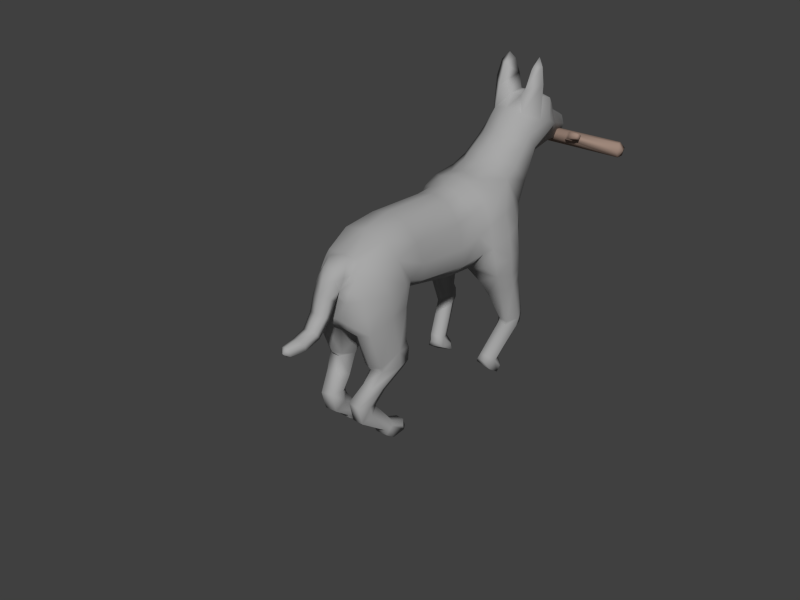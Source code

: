 # Source: dog.blend  (saved by Blender 2.76.0; exported with 4.5.12 LTS)
import bpy
from mathutils import Matrix  # noqa: F401  (used for matrix-valued properties, if any)

bpy.ops.wm.read_factory_settings(use_empty=True)
scene = bpy.context.scene
scene.name = 'Scene'

# ---- collections
col_collection_1 = bpy.data.collections.new('Collection 1'); scene.collection.children.link(col_collection_1)

# ---- materials (node trees are filled in below, after node groups)
mat_stick = bpy.data.materials.new('stick')
mat_stick.alpha_threshold = 0.0
mat_stick.use_transparent_shadow = False
mat_stick.diffuse_color = (0.3424, 0.2435, 0.1969, 1.0)
mat_stick.roughness = 0.5
mat_stick.specular_intensity = 0.4844
mat_material = bpy.data.materials.new('Material')
mat_material.alpha_threshold = 0.0
mat_material.use_transparent_shadow = False
mat_material.diffuse_color = (0.3931, 0.3931, 0.3931, 1.0)
mat_material.specular_color = (0.0, 0.0, 0.0)
mat_material.roughness = 0.5
mat_material.specular_intensity = 0.0

# ---- material node trees

# ---- world
world_world = bpy.data.worlds.new('World'); scene.world = world_world
world_world.color = (0.05088, 0.05088, 0.05088)
world_world.use_sun_shadow = False
world_world.sun_shadow_jitter_overblur = 0.0
world_world.cycles.sampling_method = 'MANUAL'
world_world.cycles.sample_map_resolution = 256

# ---- meshes
me_cylinder_001 = bpy.data.meshes.new('Cylinder.001')
me_cylinder_001.from_pydata([(0.9566, 0.1031, -2.673e-08), (-0.9566, 0.1031, -2.155e-09), (0.9113, 0.06125, 0.07488), (-0.8991, 0.03973, 0.07404), (0.9566, -0.05154, 0.08927), (-0.9107, -0.0755, 0.06018), (0.9566, -0.1031, -5.745e-08), (-0.9566, -0.1031, -3.902e-08), (0.9566, -0.05154, -0.08927), (-0.9566, -0.05154, -0.08927), (0.9566, 0.05154, -0.08927), (-0.924, 0.06354, -0.09117), (-0.3248, 0.1031, -1.854e-08), (-0.4247, 0.1031, -1.035e-08), (-0.4247, 0.05154, -0.08927), (-0.3248, 0.05154, -0.08927), (-0.2838, 0.1541, -0.03586), (-0.3641, 0.1776, -0.0514), (-0.3624, 0.1334, -0.1272), (-0.2821, 0.1099, -0.1117), (0.9919, 0.0, -6.071e-08), (-0.9919, 0.0, 1.101e-09), (0.202, -0.05154, 0.08927), (0.3189, -0.05154, 0.08927), (0.202, -0.1031, -5.018e-08), (0.3189, -0.1031, -5.131e-08), (-0.2142, 0.1926, -0.06382), (-0.2579, 0.2337, -0.09704), (-0.2501, 0.1946, -0.1556), (-0.2063, 0.1536, -0.1224), (0.2801, -0.125, 0.1231), (0.3464, -0.08449, 0.1016), (0.279, -0.1695, 0.04504), (0.3453, -0.129, 0.02356), (0.4212, -0.1805, 0.1441), (0.4517, -0.1304, 0.1104), (0.4192, -0.2129, 0.09406), (0.4497, -0.1629, 0.06038)], [], [(11, 1, 13), (9, 7, 21), (15, 12, 0), (15, 14, 18), (3, 2, 12), (5, 7, 24), (3, 22, 2), (13, 3, 12), (1, 3, 13), (16, 19, 29), (12, 15, 19), (12, 16, 17), (14, 13, 17), (11, 9, 21), (3, 1, 21), (7, 5, 21), (10, 0, 20), (4, 6, 20), (6, 8, 20), (8, 10, 20), (2, 4, 20), (0, 2, 20), (1, 11, 21), (5, 3, 21), (23, 25, 6), (25, 33, 32), (24, 7, 9), (25, 24, 8), (8, 9, 15), (15, 9, 14), (9, 11, 14), (6, 25, 8), (2, 0, 12), (29, 28, 27), (16, 26, 27), (18, 17, 27), (19, 18, 28), (31, 35, 37), (23, 22, 30), (23, 31, 33), (24, 32, 30), (34, 36, 37), (31, 30, 34), (30, 32, 36), (33, 37, 36), (14, 11, 13), (10, 15, 0), (19, 15, 18), (22, 5, 24), (4, 2, 23), (3, 5, 22), (22, 23, 2), (26, 16, 29), (16, 12, 19), (13, 12, 17), (18, 14, 17), (4, 23, 6), (24, 25, 32), (8, 24, 9), (10, 8, 15), (26, 29, 27), (17, 16, 27), (28, 18, 27), (29, 19, 28), (33, 31, 37), (31, 23, 30), (25, 23, 33), (22, 24, 30), (35, 34, 37), (35, 31, 34), (34, 30, 36), (32, 33, 36)])
me_cylinder_001.polygons.foreach_set('use_smooth', [True] * 72)
_uv = me_cylinder_001.uv_layers.new(name='UVMap')
_uv.uv.foreach_set('vector', [0.8744, 0.7145, 0.8435, 0.7268, 0.8413, 0.5606, 0.9283, 0.7171, 0.899, 0.7268, 0.9058, 0.6983, 0.8636, 0.5411, 0.8417, 0.5393, 0.8458, 0.1573, 0.8636, 0.5411, 0.865, 0.5585, 0.8557, 0.5478, 0.812, 0.7079, 0.8199, 0.1698, 0.8417, 0.5393, 0.7775, 0.7111, 0.7579, 0.7249, 0.7574, 0.3778, 0.812, 0.7079, 0.7839, 0.378, 0.8199, 0.1698, 0.8413, 0.5606, 0.812, 0.7079, 0.8417, 0.5393, 0.8435, 0.7268, 0.812, 0.7079, 0.8413, 0.5606, 0.85, 0.5433, 0.8558, 0.544, 0.8537, 0.5445, 0.8417, 0.5393, 0.8636, 0.5411, 0.8558, 0.544, 0.8417, 0.5393, 0.85, 0.5433, 0.8503, 0.5476, 0.865, 0.5585, 0.8413, 0.5606, 0.8503, 0.5476, 0.9372, 0.6824, 0.9283, 0.7171, 0.9058, 0.6983, 0.8767, 0.681, 0.9085, 0.6691, 0.9058, 0.6983, 0.899, 0.7268, 0.8767, 0.7163, 0.9058, 0.6983, 0.8767, 0.6241, 0.9029, 0.6093, 0.9025, 0.6391, 0.9287, 0.6536, 0.9029, 0.669, 0.9025, 0.6391, 0.9029, 0.669, 0.8767, 0.6542, 0.9025, 0.6391, 0.8767, 0.6542, 0.8767, 0.6241, 0.9025, 0.6391, 0.93, 0.618, 0.9287, 0.6536, 0.9025, 0.6391, 0.9029, 0.6093, 0.93, 0.618, 0.9025, 0.6391, 0.9085, 0.6691, 0.9372, 0.6824, 0.9058, 0.6983, 0.8767, 0.7163, 0.8767, 0.681, 0.9058, 0.6983, 0.7837, 0.3493, 0.7576, 0.3491, 0.7557, 0.1535, 0.7576, 0.3491, 0.7658, 0.3528, 0.7675, 0.359, 0.7574, 0.3778, 0.7579, 0.7249, 0.7273, 0.7251, 0.7576, 0.3491, 0.7574, 0.3778, 0.7243, 0.152, 0.7243, 0.152, 0.7273, 0.7251, 0.6952, 0.536, 0.6952, 0.536, 0.7273, 0.7251, 0.6954, 0.5659, 0.7273, 0.7251, 0.6928, 0.7155, 0.6954, 0.5659, 0.7557, 0.1535, 0.7576, 0.3491, 0.7243, 0.152, 0.8199, 0.1698, 0.8458, 0.1573, 0.8417, 0.5393, 0.8537, 0.5445, 0.8536, 0.5449, 0.8525, 0.5447, 0.85, 0.5433, 0.8523, 0.5441, 0.8525, 0.5447, 0.8557, 0.5478, 0.8503, 0.5476, 0.8525, 0.5447, 0.8558, 0.544, 0.8557, 0.5478, 0.8536, 0.5449, 0.7752, 0.3526, 0.7711, 0.3539, 0.7697, 0.3543, 0.7837, 0.3493, 0.7839, 0.378, 0.7738, 0.3588, 0.7837, 0.3493, 0.7752, 0.3526, 0.7658, 0.3528, 0.7574, 0.3778, 0.7675, 0.359, 0.7738, 0.3588, 0.771, 0.3544, 0.77, 0.3544, 0.7697, 0.3543, 0.7752, 0.3526, 0.7738, 0.3588, 0.771, 0.3544, 0.7738, 0.3588, 0.7675, 0.359, 0.77, 0.3544, 0.7658, 0.3528, 0.7697, 0.3543, 0.77, 0.3544, 0.865, 0.5585, 0.8744, 0.7145, 0.8413, 0.5606, 0.8766, 0.1583, 0.8636, 0.5411, 0.8458, 0.1573, 0.8558, 0.544, 0.8636, 0.5411, 0.8557, 0.5478, 0.7839, 0.378, 0.7775, 0.7111, 0.7574, 0.3778, 0.7864, 0.1548, 0.8199, 0.1698, 0.7837, 0.3493, 0.812, 0.7079, 0.7775, 0.7111, 0.7839, 0.378, 0.7839, 0.378, 0.7837, 0.3493, 0.8199, 0.1698, 0.8523, 0.5441, 0.85, 0.5433, 0.8537, 0.5445, 0.85, 0.5433, 0.8417, 0.5393, 0.8558, 0.544, 0.8413, 0.5606, 0.8417, 0.5393, 0.8503, 0.5476, 0.8557, 0.5478, 0.865, 0.5585, 0.8503, 0.5476, 0.7864, 0.1548, 0.7837, 0.3493, 0.7557, 0.1535, 0.7574, 0.3778, 0.7576, 0.3491, 0.7675, 0.359, 0.7243, 0.152, 0.7574, 0.3778, 0.7273, 0.7251, 0.6928, 0.1495, 0.7243, 0.152, 0.6952, 0.536, 0.8523, 0.5441, 0.8537, 0.5445, 0.8525, 0.5447, 0.8503, 0.5476, 0.85, 0.5433, 0.8525, 0.5447, 0.8536, 0.5449, 0.8557, 0.5478, 0.8525, 0.5447, 0.8537, 0.5445, 0.8558, 0.544, 0.8536, 0.5449, 0.7658, 0.3528, 0.7752, 0.3526, 0.7697, 0.3543, 0.7752, 0.3526, 0.7837, 0.3493, 0.7738, 0.3588, 0.7576, 0.3491, 0.7837, 0.3493, 0.7658, 0.3528, 0.7839, 0.378, 0.7574, 0.3778, 0.7738, 0.3588, 0.7711, 0.3539, 0.771, 0.3544, 0.7697, 0.3543, 0.7711, 0.3539, 0.7752, 0.3526, 0.771, 0.3544, 0.771, 0.3544, 0.7738, 0.3588, 0.77, 0.3544, 0.7675, 0.359, 0.7658, 0.3528, 0.77, 0.3544])
me_cylinder_001.materials.append(mat_stick)
me_cylinder_001.use_remesh_preserve_volume = False
me_cylinder_001.use_remesh_preserve_attributes = False
me_cylinder_001.use_mirror_vertex_groups = False
me_cylinder_001.update()
me_cylinder = bpy.data.meshes.new('Cylinder')
me_cylinder.from_pydata([(0.1955, 0.8522, -0.1158), (0.2175, 1.972, -0.2897), (0.4292, 0.8597, 0.04298), (0.4962, 1.891, 0.009927), (0.378, 0.774, 0.5138), (0.408, 1.787, 0.551), (0.2369, 0.7281, 0.7404), (0.198, 1.754, 0.746), (0.2065, 0.5886, -0.1631), (0.4533, 0.5724, 0.1428), (0.4389, 0.3783, 0.4555), (0.282, 0.3285, 0.6711), (0.4186, 0.1096, 0.3351), (0.4912, 0.1887, 0.08272), (0.2578, 0.01982, 0.5154), (0.394, -0.09311, -0.104), (0.3604, -0.09732, 0.1235), (0.2224, -0.1964, 0.2062), (0.4156, -0.07378, -0.3157), (0.1942, -0.2174, -0.1749), (0.4899, 0.4503, 0.146), (0.4018, 0.5569, -0.145), (0.4926, 0.2196, -0.1852), (0.4796, 0.4699, -0.141), (0.1159, 0.5042, -0.1948), (0.04004, 0.2753, -0.281), (0.0, -0.113, -0.302), (0.1051, 0.007698, -0.3823), (1.819e-12, 0.8447, -0.2053), (0.0, 1.946, -0.2911), (1.819e-12, 0.7185, 0.8067), (1.819e-12, 1.759, 0.7995), (1.819e-12, 0.5945, -0.2102), (1.819e-12, 0.3213, 0.7275), (0.0, 0.028, 0.5542), (0.0, -0.2237, 0.1759), (0.0, -0.1795, -0.1834), (1.819e-12, 0.5081, -0.2254), (1.819e-12, 0.2835, -0.3027), (0.0, 0.005427, -0.4094), (0.3047, 0.5216, -0.5943), (0.4005, 0.1161, -0.8065), (0.4509, 0.5032, -0.5828), (0.5134, 0.3107, -0.6313), (0.2845, -0.1527, -1.266), (0.08918, 0.2791, -0.6457), (0.1143, 0.03339, -1.269), (0.1796, 0.09705, -0.8141), (0.2852, 0.4885, -0.9437), (0.4005, 0.143, -0.8716), (0.4315, 0.4815, -0.924), (0.5127, 0.3327, -0.8369), (0.1466, 0.2909, -0.8795), (0.3378, -0.002825, -1.293), (0.244, 0.1242, -0.8861), (0.2459, 0.2663, -1.146), (0.347, 0.02153, -1.06), (0.343, 0.2534, -1.158), (0.3905, 0.1453, -1.101), (0.1975, 0.159, -1.317), (0.112, 0.1487, -1.095), (0.2967, 0.1381, -1.335), (0.2032, 0.04243, -1.042), (0.1602, -0.1704, -0.2851), (0.1315, -0.1363, -1.244), (0.2858, -0.08635, -1.503), (0.106, 0.04545, -1.409), (0.3333, 0.03731, -1.432), (0.1843, 0.1534, -1.349), (0.2862, 0.1523, -1.368), (0.1331, -0.07271, -1.509), (0.3653, 0.2236, -1.707), (0.1772, 0.3225, -1.677), (0.405, 0.3019, -1.67), (0.2525, 0.3754, -1.637), (0.3557, 0.3655, -1.644), (0.2107, 0.2154, -1.732), (0.5129, 2.335, -1.727), (0.5629, 2.002, 0.06565), (0.4478, 1.958, 0.6396), (0.198, 1.941, 0.8252), (1.819e-12, 2.227, -0.3527), (1.819e-12, 1.941, 0.8797), (0.1978, 2.901, 0.2798), (0.3877, 2.774, 0.3801), (0.4084, 2.46, 0.7847), (0.198, 2.378, 0.9044), (1.819e-12, 2.93, 0.2516), (1.819e-12, 2.326, 0.9302), (0.1976, 2.999, 0.544), (0.3678, 2.914, 0.6198), (0.3808, 2.672, 0.8804), (0.1978, 2.513, 0.9939), (1.819e-12, 3.039, 0.5065), (1.819e-12, 2.503, 1.046), (0.2345, 3.322, 0.889), (0.3341, 3.153, 0.9874), (0.3371, 3.015, 1.173), (0.1995, 2.896, 1.281), (0.0, 3.337, 0.8066), (0.0, 2.856, 1.338), (0.0, 3.17, 1.585), (0.0, 3.341, 1.609), (0.0, 3.615, 1.524), (0.0, 3.725, 1.417), (0.0, 3.79, 1.334), (0.0, 2.977, 1.468), (0.07146, 3.171, 1.591), (0.2225, 3.388, 1.564), (0.2418, 3.576, 1.5), (0.2057, 3.686, 1.389), (0.1499, 3.781, 1.289), (0.196, 3.018, 1.421), (0.3519, 3.215, 1.328), (0.3688, 3.402, 1.276), (0.3519, 3.554, 1.193), (0.2321, 3.729, 1.143), (0.1978, 3.68, 0.917), (0.0, 3.666, 0.8396), (0.0, 4.218, 1.033), (0.0, 4.167, 1.134), (0.07943, 4.159, 1.099), (0.1279, 4.132, 0.9995), (0.1171, 4.07, 0.8491), (0.0, 4.053, 0.8077), (0.3649, 0.2466, -1.79), (0.1772, 0.3449, -1.839), (0.405, 0.3292, -1.84), (0.2115, 0.245, -1.79), (0.2525, 0.5648, -1.715), (0.1772, 0.509, -1.757), (0.3557, 0.5617, -1.721), (0.405, 0.4961, -1.76), (0.2525, 0.6057, -1.822), (0.1772, 0.5352, -1.826), (0.3557, 0.5941, -1.822), (0.405, 0.5196, -1.827), (0.2028, 2.529, -0.2845), (1.819e-12, 2.538, -0.318), (0.2756, 2.344, -1.779), (0.5867, 2.032, -0.1328), (0.5205, 2.001, 0.3508), (0.458, 2.692, -0.08688), (0.5007, 2.504, 0.461), (0.6147, 2.482, -0.1196), (0.5639, 2.506, 0.2296), (0.3248, 2.499, -0.4501), (0.3435, 2.045, -0.4513), (0.6441, 2.453, -0.3428), (0.5793, 2.1, -0.352), (0.3539, 2.508, -0.5394), (0.4022, 2.16, -0.6568), (0.64, 2.465, -0.4845), (0.5801, 2.195, -0.5783), (0.4639, 2.611, -0.9543), (0.4437, 2.387, -1.073), (0.6127, 2.603, -0.9645), (0.5593, 2.368, -1.081), (0.4478, 2.594, -1.202), (0.4369, 2.38, -1.114), (0.5757, 2.573, -1.217), (0.5415, 2.373, -1.139), (0.3712, 2.353, -1.587), (0.3501, 2.123, -1.507), (0.4751, 2.336, -1.608), (0.4549, 2.118, -1.513), (0.3233, 2.101, -1.579), (0.4341, 2.089, -1.597), (0.3329, 2.411, -1.816), (0.4493, 2.39, -1.835), (0.3551, 2.424, -1.71), (0.459, 2.407, -1.732), (0.4762, 1.968, -0.215), (0.1793, 2.232, -0.3673), (0.198, 2.137, 0.8292), (0.4832, 2.203, 0.7075), (1.819e-12, 2.131, 0.8768), (0.2961, 2.347, -1.7), (0.6835, 2.225, -0.1176), (0.5762, 2.219, 0.4569), (0.6494, 2.214, 0.1792), (0.2324, 2.268, -0.4603), (0.6694, 2.267, -0.3616), (0.2943, 2.315, -0.6065), (0.6656, 2.327, -0.5296), (0.3833, 2.458, -1.02), (0.6621, 2.485, -1.038), (0.3756, 2.452, -1.162), (0.6242, 2.483, -1.18), (0.3129, 2.218, -1.555), (0.5196, 2.205, -1.588), (0.2803, 2.145, -1.66), (0.4953, 2.128, -1.695), (0.4184, 0.8337, 0.2465), (0.4669, 1.846, 0.2443), (0.4877, 2.31, -1.816), (0.1074, 3.391, 1.807), (0.2034, 3.313, 1.812), (0.189, 3.077, 1.687), (0.3449, 3.244, 1.757), (0.2995, 3.274, 1.962), (0.2134, 3.31, 1.992), (0.2195, 3.322, 2.06), (0.199, 3.189, 1.926), (0.07676, 3.407, 1.604), (0.0, 3.414, 1.603), (0.06798, 3.602, 1.534), (0.1497, 3.349, 1.987), (0.455, 2.599, -0.3155), (0.4749, 2.566, -0.3944), (0.483, 2.556, -0.5101), (0.4648, 0.5208, -0.8432), (0.4648, 0.5319, -0.6843), (0.3674, 0.5692, -0.7026), (0.3674, 0.5527, -0.8654), (0.5978, 2.632, -1.044), (0.5855, 2.625, -1.168), (0.4506, 2.641, -1.149), (0.456, 2.644, -1.027), (0.2261, 3.199, 0.7912), (0.0, 3.218, 0.7244), (0.1992, 2.776, 1.156), (0.3492, 2.894, 1.061), (0.3438, 3.09, 0.8906), (0.0, 2.744, 1.205), (1.819e-12, 2.785, -0.08471), (0.2103, 2.731, -0.08209), (0.2065, 1.596, -0.2665), (0.4627, 1.559, -0.03732), (0.393, 1.529, 0.5024), (0.2174, 1.518, 0.7179), (1.819e-12, 1.532, 0.7762), (1.819e-12, 1.589, -0.3485), (0.4427, 1.54, 0.1828), (0.245, 0.5424, -0.69), (0.2635, 0.5316, -0.8601), (0.189, 3.312, 1.579), (0.29, 0.05088, -0.8103), (0.2604, -0.1087, -0.349), (0.0, 4.203, 0.9284), (0.05697, 4.204, 1.047), (0.07501, 4.177, 0.9518), (0.1085, -0.2193, 0.211), (0.1459, -0.01753, 0.5367), (0.2507, -0.09863, 0.3656), (0.1979, -0.1269, 0.3906), (0.1239, -0.2958, 0.3506), (0.0, -0.3768, 0.3426), (0.1264, -0.1127, 0.5266), (0.0, -0.05717, 0.5542), (0.169, -0.2147, 0.3729), (0.0, -0.2688, 0.473), (0.08872, -0.2478, 0.4586), (0.2056, -0.2143, 0.08169), (0.0, -0.1768, 0.07298), (0.05426, -0.1994, 0.0752), (0.1075, -0.2883, 0.1046), (0.0, -0.2712, 0.06787), (0.1239, -0.3867, 0.1731), (0.0, -0.4289, 0.194), (0.09996, -0.3774, -0.07468), (0.0, -0.3826, -0.1177), (0.1154, -0.4531, -0.02133), (0.0, -0.4926, 0.002367), (0.09839, -0.5426, -0.2511), (0.0, -0.545, -0.3013), (0.09896, -0.5857, -0.1793), (0.0, -0.6153, -0.1427), (0.09281, -0.7527, -0.3108), (0.0, -0.7591, -0.3577), (0.09338, -0.7622, -0.2275), (0.0, -0.7755, -0.1823), (0.05526, -0.9431, -0.3108), (0.0, -0.9519, -0.3305), (0.05582, -0.9525, -0.2275), (0.0, -0.9633, -0.2096), (0.0, -1.008, -0.27)], [], [(232, 29, 1, 227), (227, 1, 3, 228), (233, 194, 5, 229), (229, 5, 7, 230), (0, 2, 9, 8), (28, 0, 8, 32), (4, 6, 11, 10), (78, 140, 178, 180), (9, 20, 23, 21), (16, 17, 253), (9, 21, 8), (13, 15, 18, 22), (32, 8, 24, 37), (37, 24, 25, 38), (38, 25, 27, 39), (255, 254, 36), (6, 30, 33, 11), (230, 7, 31, 231), (19, 36, 26, 63), (24, 8, 40, 45), (64, 46, 66, 70), (60, 55, 59, 46), (22, 18, 41, 43), (238, 27, 47, 237), (8, 21, 42, 40), (57, 58, 53, 61), (10, 11, 14, 12), (13, 12, 16, 15), (12, 14, 244), (20, 10, 12, 13), (20, 13, 22, 23), (245, 243, 248, 250), (33, 34, 243), (50, 51, 58, 57), (55, 57, 61, 59), (62, 60, 46, 64), (40, 213, 234), (214, 211, 50, 48), (51, 50, 211), (43, 41, 49, 51), (23, 22, 43, 42), (21, 23, 42), (52, 48, 55, 60), (48, 50, 57, 55), (51, 49, 56, 58), (56, 62, 64, 44), (49, 54, 62, 56), (39, 27, 63, 26), (25, 24, 45), (27, 25, 45, 47), (47, 45, 52, 54), (54, 52, 60, 62), (59, 61, 69, 68), (44, 64, 70, 65), (61, 53, 67, 69), (53, 44, 65, 67), (46, 59, 68, 66), (70, 66, 72, 76), (69, 67, 73, 75), (66, 68, 74, 72), (67, 65, 71, 73), (68, 69, 75, 74), (65, 70, 76, 71), (31, 7, 80, 82), (7, 5, 79, 80), (18, 19, 63), (141, 78, 180, 179), (226, 225, 87, 83), (174, 175, 85, 86), (176, 174, 86, 88), (164, 190, 77, 171), (83, 87, 93, 89), (86, 85, 91, 92), (84, 83, 89), (88, 86, 92, 94), (85, 84, 90, 91), (219, 220, 99, 95), (221, 222, 97, 98), (223, 219, 95, 96), (224, 221, 98, 100), (222, 223, 96, 97), (104, 103, 206), (105, 104, 110, 111), (113, 108, 236), (111, 110, 115, 116), (109, 108, 113, 114), (110, 109, 114, 115), (115, 114, 96, 95), (116, 115, 95, 117), (114, 113, 97, 96), (98, 112, 106, 100), (116, 117, 123, 122), (97, 113, 112, 98), (117, 118, 124, 123), (111, 116, 122, 121), (117, 95, 99, 118), (105, 111, 121, 120), (119, 120, 121, 240), (122, 241, 240, 121), (123, 124, 239, 241), (241, 239, 119, 240), (76, 72, 126, 128), (75, 73, 132, 131), (126, 127, 125, 128), (126, 72, 130, 134), (73, 71, 125, 127), (73, 127, 136, 132), (71, 76, 128, 125), (238, 18, 63), (131, 132, 136, 135), (130, 129, 133, 134), (129, 131, 135, 133), (15, 19, 18), (72, 74, 129, 130), (133, 135, 136, 134), (74, 75, 131, 129), (127, 126, 134, 136), (173, 137, 146, 181), (58, 56, 44, 53), (142, 208, 137), (180, 178, 144, 145), (179, 180, 145, 143), (175, 79, 141, 179), (194, 3, 78, 141), (84, 85, 143), (145, 144, 142), (143, 145, 84), (83, 84, 142), (84, 145, 142), (149, 147, 151, 153), (178, 140, 149, 182), (184, 153, 157, 186), (209, 148, 152, 210), (182, 149, 153, 184), (181, 146, 150, 183), (157, 155, 159, 161), (183, 150, 154, 185), (153, 151, 155, 157), (210, 152, 156, 154), (158, 160, 164, 162), (217, 216, 160, 158), (186, 157, 161, 188), (185, 154, 218), (190, 165, 167, 192), (188, 161, 165, 190), (187, 158, 162, 189), (161, 159, 163, 165), (237, 47, 54), (162, 164, 171, 170), (165, 163, 166, 167), (189, 162, 170, 177), (171, 77, 195, 169), (170, 171, 169, 168), (177, 170, 168, 139), (195, 139, 168, 169), (163, 189, 191, 166), (147, 149, 1), (173, 81, 138, 137), (166, 191, 192, 167), (159, 187, 189, 163), (160, 188, 190, 164), (191, 189, 177, 139), (155, 185, 187, 159), (188, 160, 216), (151, 183, 185, 155), (147, 181, 183, 151), (148, 182, 184, 152), (152, 184, 186, 156), (144, 178, 182, 148), (85, 175, 179, 143), (1, 29, 81, 173), (192, 191, 139, 195), (190, 192, 195, 77), (173, 181, 147, 1), (82, 80, 174, 176), (80, 79, 175, 174), (3, 172, 78), (1, 172, 3), (78, 172, 140), (5, 194, 141, 79), (228, 3, 194, 233), (193, 4, 10, 9), (9, 10, 20), (2, 193, 9), (204, 107, 196), (112, 113, 199, 198), (107, 101, 106, 112), (199, 197, 201, 200), (107, 112, 198, 196), (197, 196, 207, 201), (196, 198, 203, 207), (204, 196, 197, 236), (102, 101, 107, 204), (110, 104, 206, 109), (198, 199, 200, 203), (200, 201, 202), (201, 207, 202), (207, 203, 202), (203, 200, 202), (208, 148, 209), (146, 209, 210, 150), (137, 208, 209, 146), (150, 210, 154), (40, 42, 212, 213), (213, 212, 211, 214), (42, 43, 212), (43, 51, 211, 212), (235, 234, 213, 214), (48, 52, 235), (154, 156, 215, 218), (218, 215, 216, 217), (156, 186, 215), (186, 188, 216, 215), (187, 185, 218, 217), (158, 187, 217), (142, 144, 148, 208), (140, 172, 149), (206, 204, 108, 109), (103, 205, 204, 206), (205, 102, 204), (91, 90, 223, 222), (94, 92, 221, 224), (90, 89, 219), (92, 91, 222, 221), (89, 93, 220, 219), (137, 138, 225, 226), (83, 142, 226), (226, 142, 137), (2, 228, 233, 193), (6, 230, 231, 30), (4, 229, 230, 6), (193, 233, 229, 4), (0, 227, 228, 2), (28, 232, 227, 0), (52, 45, 234, 235), (214, 48, 235), (45, 40, 234), (149, 172, 1), (108, 204, 236), (199, 113, 236, 197), (18, 238, 237, 41), (27, 238, 63), (41, 237, 54, 49), (122, 123, 241), (90, 84, 89), (223, 90, 219), (244, 245, 242, 17), (14, 243, 245, 244), (253, 255, 36, 19), (11, 33, 243, 14), (246, 247, 259, 258), (252, 251, 247, 246), (250, 248, 252, 246), (242, 245, 250), (246, 242, 250), (243, 34, 249, 248), (248, 249, 251, 252), (242, 255, 253), (242, 35, 254, 255), (15, 16, 253, 19), (242, 246, 258, 256), (35, 242, 256, 257), (262, 263, 267, 266), (256, 258, 262, 260), (258, 259, 263, 262), (257, 256, 260, 261), (266, 267, 271, 270), (261, 260, 264, 265), (260, 262, 266, 264), (265, 264, 268, 269), (264, 266, 270, 268), (276, 274, 275), (268, 270, 274, 272), (270, 271, 275, 274), (269, 268, 272, 273), (272, 274, 276), (273, 272, 276), (16, 12, 244, 17), (17, 242, 253)])
me_cylinder.polygons.foreach_set('use_smooth', [True] * 279)
_uv = me_cylinder.uv_layers.new(name='UVMap')
_uv.uv.foreach_set('vector', [0.441, 0.2633, 0.3412, 0.2738, 0.3752, 0.3801, 0.4476, 0.3304, 0.4476, 0.3304, 0.3752, 0.3801, 0.3869, 0.4585, 0.4717, 0.4296, 0.4895, 0.4936, 0.414, 0.5248, 0.4416, 0.6176, 0.5103, 0.5939, 0.5103, 0.5939, 0.4416, 0.6176, 0.4684, 0.7015, 0.5295, 0.6653, 0.651, 0.3249, 0.6599, 0.4131, 0.7406, 0.4284, 0.7263, 0.3077, 0.6417, 0.2602, 0.651, 0.3249, 0.7263, 0.3077, 0.7046, 0.2435, 0.7086, 0.5525, 0.738, 0.6179, 0.8271, 0.579, 0.7992, 0.5124, 0.3633, 0.484, 0.3365, 0.4459, 0.3077, 0.4636, 0.32, 0.5191, 0.7406, 0.4284, 0.7749, 0.4312, 0.7666, 0.338, 0.7501, 0.3243, 0.8943, 0.4225, 0.9344, 0.4466, 0.9323, 0.3963, 0.7406, 0.4284, 0.7501, 0.3243, 0.7258, 0.2919, 0.8313, 0.4162, 0.894, 0.3992, 0.8799, 0.3625, 0.8051, 0.3477, 0.7046, 0.2435, 0.7263, 0.3077, 0.7369, 0.2706, 0.7271, 0.2353, 0.7271, 0.2353, 0.7369, 0.2706, 0.7908, 0.2451, 0.7895, 0.2169, 0.7895, 0.2169, 0.7908, 0.2451, 0.8894, 0.257, 0.8975, 0.2234, 0.9708, 0.3876, 0.9855, 0.3895, 0.978, 0.325, 0.738, 0.6179, 0.7605, 0.6903, 0.8652, 0.6562, 0.8271, 0.579, 0.5295, 0.6653, 0.4684, 0.7015, 0.4845, 0.7653, 0.5427, 0.7353, 0.9303, 0.3461, 0.978, 0.325, 0.9466, 0.2674, 0.9166, 0.3005, 0.7196, 0.2572, 0.7253, 0.2746, 0.7669, 0.2475, 0.755, 0.2079, 0.947, 0.2016, 0.964, 0.2115, 0.9767, 0.1918, 0.9606, 0.177, 0.8207, 0.1628, 0.8399, 0.1816, 0.8746, 0.1473, 0.8454, 0.1349, 0.8042, 0.3473, 0.8787, 0.3643, 0.8674, 0.2797, 0.8125, 0.2856, 0.8672, 0.3518, 0.891, 0.3589, 0.902, 0.2941, 0.8847, 0.2869, 0.7258, 0.2904, 0.75, 0.324, 0.7828, 0.268, 0.7669, 0.2475, 0.8553, 0.1942, 0.8753, 0.2125, 0.9153, 0.1829, 0.895, 0.1585, 0.7992, 0.5124, 0.8271, 0.579, 0.8896, 0.5262, 0.8541, 0.4753, 0.8313, 0.4162, 0.8541, 0.4753, 0.8943, 0.4225, 0.894, 0.3992, 0.8541, 0.4753, 0.8896, 0.5262, 0.912, 0.4864, 0.7749, 0.4312, 0.7992, 0.5124, 0.8541, 0.4753, 0.8313, 0.4162, 0.7749, 0.4312, 0.8313, 0.4162, 0.8051, 0.3477, 0.7666, 0.338, 0.9132, 0.5185, 0.8896, 0.5636, 0.8794, 0.5401, 0.9004, 0.4969, 0.8652, 0.6562, 0.9427, 0.5856, 0.9161, 0.5559, 0.8141, 0.2348, 0.8284, 0.2566, 0.8753, 0.2125, 0.8553, 0.1942, 0.8399, 0.1816, 0.8553, 0.1942, 0.895, 0.1585, 0.8746, 0.1473, 0.9266, 0.2363, 0.9472, 0.2466, 0.964, 0.2115, 0.947, 0.2016, 0.7669, 0.2475, 0.787, 0.2452, 0.7775, 0.2336, 0.8014, 0.2339, 0.8069, 0.2434, 0.8141, 0.2348, 0.8046, 0.219, 0.8284, 0.2566, 0.8141, 0.2348, 0.8069, 0.2434, 0.8125, 0.2856, 0.8674, 0.2797, 0.8702, 0.2654, 0.8284, 0.2566, 0.7662, 0.3372, 0.8042, 0.3473, 0.8125, 0.2856, 0.7828, 0.268, 0.75, 0.324, 0.7662, 0.3372, 0.7828, 0.268, 0.7864, 0.1931, 0.8046, 0.219, 0.8399, 0.1816, 0.8207, 0.1628, 0.8046, 0.219, 0.8141, 0.2348, 0.8553, 0.1942, 0.8399, 0.1816, 0.8284, 0.2566, 0.8702, 0.2654, 0.9014, 0.2227, 0.8753, 0.2125, 0.9014, 0.2227, 0.9266, 0.2363, 0.947, 0.2016, 0.9337, 0.1936, 0.8702, 0.2654, 0.9095, 0.2777, 0.9266, 0.2363, 0.9014, 0.2227, 0.8975, 0.2234, 0.8894, 0.257, 0.9166, 0.3005, 0.9466, 0.2674, 0.7179, 0.2202, 0.7196, 0.2572, 0.755, 0.2079, 0.891, 0.3589, 0.9528, 0.3917, 0.9489, 0.3255, 0.902, 0.2941, 0.902, 0.2941, 0.9489, 0.3255, 0.9492, 0.2918, 0.9095, 0.2777, 0.9095, 0.2777, 0.9492, 0.2918, 0.9472, 0.2466, 0.9266, 0.2363, 0.8746, 0.1473, 0.895, 0.1585, 0.8981, 0.15, 0.8773, 0.1399, 0.9337, 0.1936, 0.947, 0.2016, 0.9606, 0.177, 0.9455, 0.1688, 0.895, 0.1585, 0.9153, 0.1829, 0.9268, 0.1603, 0.8981, 0.15, 0.9153, 0.1829, 0.9337, 0.1936, 0.9455, 0.1688, 0.9268, 0.1603, 0.8454, 0.1349, 0.8746, 0.1473, 0.8773, 0.1399, 0.859, 0.1168, 0.9606, 0.177, 0.9767, 0.1918, 0.9955, 0.1299, 0.978, 0.1247, 0.8981, 0.15, 0.9268, 0.1603, 0.9496, 0.1005, 0.9418, 0.09101, 0.859, 0.1168, 0.8773, 0.1399, 0.9279, 0.08422, 0.9145, 0.0784, 0.9268, 0.1603, 0.9455, 0.1688, 0.9582, 0.1119, 0.9496, 0.1005, 0.8773, 0.1399, 0.8981, 0.15, 0.9418, 0.09101, 0.9279, 0.08422, 0.9455, 0.1688, 0.9606, 0.177, 0.978, 0.1247, 0.9582, 0.1119, 0.4845, 0.7653, 0.4684, 0.7015, 0.4197, 0.7305, 0.4357, 0.7918, 0.4684, 0.7015, 0.4416, 0.6176, 0.3952, 0.6415, 0.4197, 0.7305, 0.8663, 0.3125, 0.9303, 0.3461, 0.9166, 0.3005, 0.3772, 0.5588, 0.3633, 0.484, 0.32, 0.5191, 0.3261, 0.5873, 0.2221, 0.5745, 0.1945, 0.6003, 0.2456, 0.6951, 0.2799, 0.6778, 0.3688, 0.7437, 0.3343, 0.6579, 0.2705, 0.6926, 0.3118, 0.7447, 0.3852, 0.805, 0.3688, 0.7437, 0.3118, 0.7447, 0.3379, 0.8267, 0.1023, 0.148, 0.1377, 0.1257, 0.09305, 0.1162, 0.07592, 0.1232, 0.2799, 0.6778, 0.2456, 0.6951, 0.2709, 0.7692, 0.3218, 0.7496, 0.4536, 0.9244, 0.4644, 0.8544, 0.382, 0.8539, 0.3669, 0.9338, 0.3328, 0.6699, 0.2799, 0.6778, 0.3218, 0.7496, 0.4519, 0.9777, 0.4536, 0.9244, 0.3669, 0.9338, 0.3511, 0.9817, 0.4644, 0.8544, 0.4225, 0.7629, 0.3802, 0.7638, 0.382, 0.8539, 0.3337, 0.6934, 0.3857, 0.6375, 0.3404, 0.6151, 0.2913, 0.6868, 0.3117, 0.9175, 0.3299, 0.8465, 0.2765, 0.8317, 0.2567, 0.8978, 0.3408, 0.7585, 0.3335, 0.6934, 0.2924, 0.6863, 0.302, 0.7593, 0.284, 0.9754, 0.3117, 0.9175, 0.2567, 0.8978, 0.2266, 0.9614, 0.3299, 0.8465, 0.3408, 0.7585, 0.302, 0.7593, 0.2765, 0.8317, 0.002642, 0.7466, 0.001695, 0.8012, 0.02504, 0.8025, 0.001225, 0.6959, 0.002642, 0.7466, 0.07699, 0.76, 0.06675, 0.6993, 0.2111, 0.815, 0.106, 0.834, 0.1204, 0.8612, 0.06675, 0.6993, 0.07699, 0.76, 0.1789, 0.7212, 0.1387, 0.6706, 0.08877, 0.7987, 0.106, 0.834, 0.2111, 0.815, 0.1955, 0.7739, 0.07699, 0.76, 0.08877, 0.7987, 0.1955, 0.7739, 0.1789, 0.7212, 0.1789, 0.7212, 0.1955, 0.7739, 0.302, 0.7593, 0.2924, 0.6863, 0.1387, 0.6706, 0.1789, 0.7212, 0.2924, 0.6863, 0.1964, 0.6032, 0.1955, 0.7739, 0.2111, 0.815, 0.2765, 0.8317, 0.302, 0.7593, 0.2567, 0.8978, 0.2015, 0.8805, 0.1717, 0.937, 0.2266, 0.9614, 0.1387, 0.6706, 0.1964, 0.6032, 0.09701, 0.5194, 0.06614, 0.5427, 0.2765, 0.8317, 0.2111, 0.815, 0.2015, 0.8805, 0.2567, 0.8978, 0.1975, 0.6029, 0.2468, 0.5474, 0.1668, 0.4915, 0.1301, 0.5154, 0.06675, 0.6993, 0.1387, 0.6706, 0.06614, 0.5427, 0.03277, 0.5686, 0.1975, 0.6029, 0.2913, 0.6868, 0.3404, 0.6151, 0.2468, 0.5474, 0.001225, 0.6959, 0.06675, 0.6993, 0.03277, 0.5686, 0.002374, 0.5824, 0.002472, 0.543, 0.002374, 0.5824, 0.03277, 0.5686, 0.02281, 0.5486, 0.06614, 0.5427, 0.03499, 0.5147, 0.02281, 0.5486, 0.03277, 0.5686, 0.1301, 0.5154, 0.1668, 0.4915, 0.1141, 0.4494, 0.09711, 0.4728, 0.03499, 0.5147, 0.003115, 0.5136, 0.002472, 0.543, 0.02281, 0.5486, 0.978, 0.1247, 0.9955, 0.1299, 0.9993, 0.103, 0.984, 0.1144, 0.9418, 0.09101, 0.9496, 0.1005, 0.9612, 0.06726, 0.9545, 0.06071, 0.9993, 0.103, 0.9746, 0.08586, 0.9689, 0.1023, 0.984, 0.1144, 0.9107, 0.05341, 0.9145, 0.0784, 0.9352, 0.05338, 0.9381, 0.04195, 0.9496, 0.1005, 0.9582, 0.1119, 0.9689, 0.1023, 0.9746, 0.08586, 0.9496, 0.1005, 0.9746, 0.08586, 0.9693, 0.05973, 0.9612, 0.06726, 0.9582, 0.1119, 0.978, 0.1247, 0.984, 0.1144, 0.9689, 0.1023, 0.8778, 0.2847, 0.8663, 0.3125, 0.9166, 0.3005, 0.9545, 0.06071, 0.9612, 0.06726, 0.9693, 0.05973, 0.9638, 0.0491, 0.9352, 0.05338, 0.9455, 0.05649, 0.953, 0.04163, 0.9381, 0.04195, 0.9455, 0.05649, 0.9545, 0.06071, 0.9638, 0.0491, 0.953, 0.04163, 0.894, 0.3992, 0.9303, 0.3461, 0.8663, 0.3125, 0.9145, 0.0784, 0.9279, 0.08422, 0.9455, 0.05649, 0.9352, 0.05338, 0.168, 0.215, 0.1484, 0.2204, 0.1339, 0.2104, 0.1766, 0.1967, 0.9279, 0.08422, 0.9418, 0.09101, 0.9545, 0.06071, 0.9455, 0.05649, 0.12, 0.1757, 0.1626, 0.1619, 0.1766, 0.1967, 0.1339, 0.2104, 0.1057, 0.4162, 0.1572, 0.4404, 0.1661, 0.3999, 0.1158, 0.3979, 0.8753, 0.2125, 0.9014, 0.2227, 0.9337, 0.1936, 0.9153, 0.1829, 0.2283, 0.4692, 0.2264, 0.4206, 0.2014, 0.4214, 0.32, 0.5191, 0.3077, 0.4636, 0.2698, 0.4656, 0.2608, 0.5337, 0.3261, 0.5873, 0.32, 0.5191, 0.2608, 0.5337, 0.2589, 0.5933, 0.3343, 0.6579, 0.3952, 0.6415, 0.3772, 0.5588, 0.3261, 0.5873, 0.414, 0.5248, 0.3869, 0.4585, 0.3633, 0.484, 0.3772, 0.5588, 0.2046, 0.5658, 0.2705, 0.6926, 0.2589, 0.5933, 0.2608, 0.5337, 0.2698, 0.4656, 0.2283, 0.4692, 0.2589, 0.5933, 0.2608, 0.5337, 0.2046, 0.5658, 0.2799, 0.6778, 0.3328, 0.6699, 0.2724, 0.543, 0.2046, 0.5658, 0.2608, 0.5337, 0.2283, 0.4692, 0.3343, 0.4006, 0.3503, 0.3601, 0.3104, 0.3129, 0.285, 0.3417, 0.3077, 0.4636, 0.3365, 0.4459, 0.3361, 0.4017, 0.2994, 0.414, 0.2574, 0.3589, 0.285, 0.3417, 0.2369, 0.2361, 0.212, 0.2729, 0.2021, 0.4048, 0.2705, 0.418, 0.2326, 0.3741, 0.1955, 0.3819, 0.2991, 0.412, 0.3343, 0.4006, 0.285, 0.3417, 0.2574, 0.3589, 0.1158, 0.3979, 0.1661, 0.3999, 0.1662, 0.385, 0.1237, 0.3787, 0.2369, 0.2361, 0.2622, 0.2123, 0.2552, 0.203, 0.2267, 0.2222, 0.1237, 0.3787, 0.1662, 0.385, 0.1636, 0.3186, 0.1001, 0.3254, 0.285, 0.3417, 0.3104, 0.3129, 0.2622, 0.2123, 0.2369, 0.2361, 0.1955, 0.3819, 0.2326, 0.3741, 0.193, 0.301, 0.1636, 0.3186, 0.1425, 0.2733, 0.1665, 0.2577, 0.1023, 0.148, 0.07522, 0.17, 0.1507, 0.284, 0.1695, 0.2705, 0.1665, 0.2577, 0.1425, 0.2733, 0.212, 0.2729, 0.2369, 0.2361, 0.2267, 0.2222, 0.1909, 0.2451, 0.1001, 0.3254, 0.1636, 0.3186, 0.1586, 0.3026, 0.1377, 0.1257, 0.1697, 0.1158, 0.1615, 0.09852, 0.136, 0.09123, 0.1909, 0.2451, 0.2267, 0.2222, 0.1697, 0.1158, 0.1377, 0.1257, 0.08289, 0.2936, 0.1425, 0.2733, 0.07522, 0.17, 0.03956, 0.1968, 0.2267, 0.2222, 0.2552, 0.203, 0.1886, 0.1011, 0.1697, 0.1158, 0.8847, 0.2869, 0.902, 0.2941, 0.9095, 0.2777, 0.07522, 0.17, 0.1023, 0.148, 0.07592, 0.1232, 0.0585, 0.1361, 0.1697, 0.1158, 0.1886, 0.1011, 0.1818, 0.08637, 0.1615, 0.09852, 0.03956, 0.1968, 0.07522, 0.17, 0.0585, 0.1361, 0.04297, 0.1498, 0.07592, 0.1232, 0.09305, 0.1162, 0.08586, 0.09712, 0.06699, 0.104, 0.0585, 0.1361, 0.07592, 0.1232, 0.06699, 0.104, 0.04513, 0.1189, 0.04297, 0.1498, 0.0585, 0.1361, 0.04513, 0.1189, 0.03074, 0.1362, 0.1363, 0.2131, 0.1752, 0.1955, 0.1726, 0.214, 0.151, 0.2233, 0.1886, 0.1011, 0.2093, 0.08117, 0.1806, 0.06329, 0.1818, 0.08637, 0.3503, 0.3601, 0.3343, 0.4006, 0.3781, 0.3873, 0.2834, 0.3358, 0.2707, 0.2878, 0.1983, 0.3258, 0.2274, 0.3755, 0.1818, 0.08637, 0.1806, 0.06329, 0.136, 0.09123, 0.1615, 0.09852, 0.2552, 0.203, 0.2706, 0.1761, 0.2093, 0.08117, 0.1886, 0.1011, 0.1665, 0.2577, 0.1909, 0.2451, 0.1377, 0.1257, 0.1023, 0.148, 0.009459, 0.1882, 0.03956, 0.1968, 0.04297, 0.1498, 0.03074, 0.1362, 0.2622, 0.2123, 0.2915, 0.2016, 0.2706, 0.1761, 0.2552, 0.203, 0.1909, 0.2451, 0.1665, 0.2577, 0.1695, 0.2705, 0.3104, 0.3129, 0.3378, 0.2862, 0.2915, 0.2016, 0.2622, 0.2123, 0.3503, 0.3601, 0.3853, 0.3267, 0.3378, 0.2862, 0.3104, 0.3129, 0.2705, 0.418, 0.2991, 0.412, 0.2574, 0.3589, 0.2326, 0.3741, 0.2326, 0.3741, 0.2574, 0.3589, 0.212, 0.2729, 0.193, 0.301, 0.2698, 0.4656, 0.3077, 0.4636, 0.2994, 0.414, 0.2699, 0.4201, 0.2705, 0.6926, 0.3343, 0.6579, 0.3261, 0.5873, 0.2589, 0.5933, 0.3752, 0.3801, 0.3412, 0.2738, 0.2707, 0.2878, 0.2834, 0.3358, 0.1157, 0.1755, 0.1537, 0.1554, 0.1752, 0.1955, 0.1363, 0.2131, 0.1377, 0.1257, 0.136, 0.09123, 0.08586, 0.09712, 0.09305, 0.1162, 0.4002, 0.3415, 0.3853, 0.3267, 0.3503, 0.3601, 0.3781, 0.3873, 0.4357, 0.7918, 0.4197, 0.7305, 0.3688, 0.7437, 0.3852, 0.805, 0.4197, 0.7305, 0.3952, 0.6415, 0.3343, 0.6579, 0.3688, 0.7437, 0.3869, 0.4585, 0.3461, 0.4156, 0.3633, 0.484, 0.3752, 0.3801, 0.3461, 0.4156, 0.3869, 0.4585, 0.3633, 0.484, 0.3461, 0.4156, 0.3365, 0.4459, 0.4416, 0.6176, 0.414, 0.5248, 0.3772, 0.5588, 0.3952, 0.6415, 0.4717, 0.4296, 0.3869, 0.4585, 0.414, 0.5248, 0.4895, 0.4936, 0.6782, 0.4737, 0.7086, 0.5525, 0.7992, 0.5124, 0.7406, 0.4284, 0.7406, 0.4284, 0.7992, 0.5124, 0.7749, 0.4312, 0.6599, 0.4131, 0.6782, 0.4737, 0.7406, 0.4284, 0.1009, 0.8849, 0.1479, 0.8896, 0.09751, 0.926, 0.2004, 0.8806, 0.2457, 0.9104, 0.1778, 0.9652, 0.1643, 0.92, 0.128, 0.8781, 0.1142, 0.8944, 0.1717, 0.937, 0.2015, 0.8805, 0.1674, 0.8254, 0.1817, 0.8396, 0.2056, 0.8251, 0.195, 0.8145, 0.1479, 0.8896, 0.2004, 0.8806, 0.1643, 0.92, 0.09751, 0.926, 0.1817, 0.8396, 0.1904, 0.8567, 0.2104, 0.8356, 0.2056, 0.8251, 0.09751, 0.926, 0.1643, 0.92, 0.1345, 0.9578, 0.1013, 0.9655, 0.1658, 0.8779, 0.1904, 0.8567, 0.1817, 0.8396, 0.1479, 0.86, 0.002308, 0.8988, 0.002513, 0.9712, 0.03716, 0.9704, 0.04018, 0.8704, 0.07699, 0.76, 0.002642, 0.7466, 0.02504, 0.8025, 0.08877, 0.7987, 0.1643, 0.92, 0.1778, 0.9652, 0.1387, 0.9834, 0.1345, 0.9578, 0.195, 0.8145, 0.2056, 0.8251, 0.215, 0.8201, 0.2056, 0.8251, 0.2104, 0.8356, 0.215, 0.8201, 0.1013, 0.9655, 0.1345, 0.9578, 0.1107, 0.9854, 0.1345, 0.9578, 0.1387, 0.9834, 0.1107, 0.9854, 0.2024, 0.4215, 0.2705, 0.418, 0.2021, 0.4048, 0.1661, 0.3999, 0.2021, 0.4048, 0.1955, 0.3819, 0.1662, 0.385, 0.1572, 0.4404, 0.2024, 0.4215, 0.2021, 0.4048, 0.1661, 0.3999, 0.1662, 0.385, 0.1955, 0.3819, 0.1636, 0.3186, 0.7669, 0.2475, 0.7828, 0.268, 0.7941, 0.2564, 0.787, 0.2452, 0.787, 0.2452, 0.7941, 0.2564, 0.8069, 0.2434, 0.8014, 0.2339, 0.7828, 0.268, 0.8125, 0.2856, 0.7941, 0.2564, 0.8125, 0.2856, 0.8284, 0.2566, 0.8069, 0.2434, 0.7941, 0.2564, 0.7944, 0.225, 0.7775, 0.2336, 0.787, 0.2452, 0.8014, 0.2339, 0.8046, 0.219, 0.7864, 0.1931, 0.7944, 0.225, 0.1636, 0.3186, 0.193, 0.301, 0.1817, 0.2889, 0.1586, 0.3026, 0.1586, 0.3026, 0.1817, 0.2889, 0.1695, 0.2705, 0.1507, 0.284, 0.193, 0.301, 0.212, 0.2729, 0.1817, 0.2889, 0.212, 0.2729, 0.1909, 0.2451, 0.1695, 0.2705, 0.1817, 0.2889, 0.08289, 0.2936, 0.1001, 0.3254, 0.1586, 0.3026, 0.1507, 0.284, 0.1425, 0.2733, 0.08289, 0.2936, 0.1507, 0.284, 0.2283, 0.4692, 0.2698, 0.4656, 0.2699, 0.4201, 0.2264, 0.4206, 0.3365, 0.4459, 0.3461, 0.4156, 0.3361, 0.4017, 0.02504, 0.8025, 0.04018, 0.8704, 0.106, 0.834, 0.08877, 0.7987, 0.001695, 0.8012, 0.002514, 0.8681, 0.04018, 0.8704, 0.02504, 0.8025, 0.002514, 0.8681, 0.002308, 0.8988, 0.04018, 0.8704, 0.382, 0.8539, 0.3802, 0.7638, 0.3408, 0.7585, 0.3299, 0.8465, 0.3511, 0.9817, 0.3669, 0.9338, 0.3117, 0.9175, 0.284, 0.9754, 0.3802, 0.7638, 0.3784, 0.7082, 0.3335, 0.6934, 0.3669, 0.9338, 0.382, 0.8539, 0.3299, 0.8465, 0.3117, 0.9175, 0.3798, 0.7636, 0.4318, 0.6913, 0.3857, 0.6375, 0.3337, 0.6934, 0.2014, 0.4827, 0.1493, 0.5125, 0.1945, 0.6003, 0.2221, 0.5745, 0.2799, 0.6778, 0.2724, 0.543, 0.2221, 0.5745, 0.2221, 0.5745, 0.2724, 0.543, 0.2014, 0.4827, 0.6599, 0.4131, 0.4717, 0.4296, 0.4895, 0.4936, 0.6782, 0.4737, 0.738, 0.6179, 0.5295, 0.6653, 0.5427, 0.7353, 0.7605, 0.6903, 0.7086, 0.5525, 0.5103, 0.5939, 0.5295, 0.6653, 0.738, 0.6179, 0.6782, 0.4737, 0.4895, 0.4936, 0.5103, 0.5939, 0.7086, 0.5525, 0.651, 0.3249, 0.4476, 0.3304, 0.4717, 0.4296, 0.6599, 0.4131, 0.6417, 0.2602, 0.441, 0.2633, 0.4476, 0.3304, 0.651, 0.3249, 0.7864, 0.1931, 0.755, 0.2079, 0.7775, 0.2336, 0.7944, 0.225, 0.8014, 0.2339, 0.8046, 0.219, 0.7944, 0.225, 0.755, 0.2079, 0.7669, 0.2475, 0.7775, 0.2336, 0.3361, 0.4017, 0.3461, 0.4156, 0.3768, 0.3868, 0.106, 0.834, 0.04018, 0.8704, 0.1204, 0.8612, 0.1674, 0.8254, 0.1195, 0.8485, 0.1479, 0.86, 0.1817, 0.8396, 0.8434, 0.3447, 0.8672, 0.3518, 0.8847, 0.2869, 0.8674, 0.2797, 0.8894, 0.257, 0.8778, 0.2847, 0.9166, 0.3005, 0.8674, 0.2797, 0.8847, 0.2869, 0.9095, 0.2777, 0.8702, 0.2654, 0.06614, 0.5427, 0.09701, 0.5194, 0.0575, 0.5298, 0.3802, 0.7638, 0.4225, 0.7629, 0.3784, 0.7082, 0.3408, 0.7585, 0.3802, 0.7638, 0.3335, 0.6934, 0.912, 0.4864, 0.9399, 0.5031, 0.9637, 0.4502, 0.9344, 0.4466, 0.8896, 0.5262, 0.9161, 0.5559, 0.9399, 0.5031, 0.912, 0.4864, 0.9323, 0.3963, 0.9708, 0.3876, 0.978, 0.325, 0.9303, 0.3461, 0.8271, 0.579, 0.8652, 0.6562, 0.9161, 0.5559, 0.8896, 0.5262, 0.8873, 0.4747, 0.8531, 0.4524, 0.8676, 0.4114, 0.902, 0.4224, 0.8698, 0.5024, 0.8452, 0.4984, 0.8531, 0.4524, 0.8873, 0.4747, 0.9004, 0.4969, 0.8794, 0.5401, 0.8698, 0.5024, 0.8873, 0.4747, 0.9293, 0.4606, 0.9132, 0.5185, 0.9004, 0.4969, 0.8873, 0.4747, 0.9293, 0.4606, 0.9004, 0.4969, 0.8896, 0.5636, 0.8522, 0.5826, 0.8483, 0.5597, 0.8794, 0.5401, 0.8794, 0.5401, 0.8483, 0.5597, 0.8452, 0.4984, 0.8698, 0.5024, 0.9637, 0.4502, 0.9708, 0.3876, 0.9323, 0.3963, 0.9637, 0.4502, 0.993, 0.4539, 0.9855, 0.3895, 0.9708, 0.3876, 0.894, 0.3992, 0.8943, 0.4225, 0.9323, 0.3963, 0.9303, 0.3461, 0.9293, 0.4606, 0.8873, 0.4747, 0.902, 0.4224, 0.9347, 0.4257, 0.9608, 0.4566, 0.9293, 0.4606, 0.9347, 0.4257, 0.9671, 0.4244, 0.9214, 0.3687, 0.8879, 0.3596, 0.8966, 0.3073, 0.9281, 0.3088, 0.9347, 0.4257, 0.902, 0.4224, 0.9214, 0.3687, 0.9469, 0.372, 0.902, 0.4224, 0.8676, 0.4114, 0.8879, 0.3596, 0.9214, 0.3687, 0.9671, 0.4244, 0.9347, 0.4257, 0.9469, 0.372, 0.9768, 0.3645, 0.9281, 0.3088, 0.8966, 0.3073, 0.8899, 0.2613, 0.918, 0.2592, 0.9768, 0.3645, 0.9469, 0.372, 0.9517, 0.3066, 0.9802, 0.2952, 0.9469, 0.372, 0.9214, 0.3687, 0.9281, 0.3088, 0.9517, 0.3066, 0.9802, 0.2952, 0.9517, 0.3066, 0.9375, 0.2524, 0.96, 0.2367, 0.9517, 0.3066, 0.9281, 0.3088, 0.918, 0.2592, 0.9375, 0.2524, 0.9032, 0.1969, 0.9028, 0.2189, 0.8895, 0.2134, 0.9375, 0.2524, 0.918, 0.2592, 0.9028, 0.2189, 0.9193, 0.2139, 0.918, 0.2592, 0.8899, 0.2613, 0.8895, 0.2134, 0.9028, 0.2189, 0.96, 0.2367, 0.9375, 0.2524, 0.9193, 0.2139, 0.926, 0.2011, 0.9193, 0.2139, 0.9028, 0.2189, 0.9032, 0.1969, 0.926, 0.2011, 0.9193, 0.2139, 0.9032, 0.1969, 0.8943, 0.4225, 0.8541, 0.4753, 0.912, 0.4864, 0.9344, 0.4466, 0.9344, 0.4466, 0.9637, 0.4502, 0.9323, 0.3963])
me_cylinder.materials.append(mat_material)
me_cylinder.use_remesh_preserve_volume = False
me_cylinder.use_remesh_preserve_attributes = False
me_cylinder.use_mirror_x = True
me_cylinder.update()
arm_armature = bpy.data.armatures.new('armature')  # bones are not reproduced

# ---- objects
ob_stick_body = bpy.data.objects.new('stick.body', None)
ob_stick = bpy.data.objects.new('stick', me_cylinder_001)
ob_armature = bpy.data.objects.new('armature', arm_armature)
ob_dog = bpy.data.objects.new('dog', me_cylinder)

# ---- transforms, parenting, visibility, modifiers, constraints
ob_stick_body.location = (0.1309, 3.958, 0.9002)
ob_stick_body.scale = (0.9743, 0.07871, 0.07871)
ob_stick_body.empty_display_type = 'CUBE'
ob_stick_body.empty_image_offset = (0.0, 0.0)
ob_stick_body.lineart.crease_threshold = 0.0
ob_stick.location = (0.1309, 3.958, 0.9002)
ob_stick.lineart.crease_threshold = 0.0
ob_armature.location = (1.819e-12, 0.0, 0.0)
ob_armature.show_in_front = True
ob_armature.lineart.crease_threshold = 0.0
ob_dog.parent = ob_armature
ob_dog.location = (0.0, 0.0, 0.0)
ob_dog.lineart.crease_threshold = 0.0
ob_dog.use_mesh_mirror_x = True
_vg = ob_dog.vertex_groups.new(name='back_spine')
for _i, _w in zip([0, 1, 2, 3, 4, 5, 6, 7, 8, 9, 10, 11, 12, 13, 14, 15, 16, 17, 19, 20, 21, 22, 23, 24, 25, 26, 27, 28, 29, 30, 32, 33, 34, 35, 36, 37, 38, 39, 40, 42, 63, 193, 194, 227, 228, 229, 230, 231, 232, 233, 238, 242, 243, 244, 245, 246, 247, 248, 249, 250, 251, 252, 253, 254, 255, 256, 257, 258, 259, 260, 261, 262, 263, 264, 265, 266, 267, 268, 269, 270, 271, 272, 273, 274, 275, 276], [0.3263, 0.01701, 0.6799, 0.03862, 0.9065, 0.006435, 0.9427, 0.004472, 0.5482, 0.6879, 0.7753, 0.8644, 0.1786, 0.1032, 0.6122, 0.01415, 0.04788, 0.1406, 0.08996, 0.5787, 0.3273, 0.05111, 0.2396, 0.5204, 0.2022, 0.0, 0.06096, 0.3004, 0.03444, 0.9343, 0.5497, 0.8911, 0.726, 0.0, 0.0, 0.528, 0.2981, 0.09812, 0.05978, 0.02464, 0.08225, 0.8353, 0.05104, 0.1717, 0.3593, 0.4564, 0.4736, 0.4672, 0.1674, 0.4432, 0.03048, 0.0, 0.6691, 0.3939, 0.1998, 0.0, 0.05528, 0.6691, 0.726, 0.0, 0.005682, 0.0, 0.1328, 0.0, 0.0, 0.0, 0.05192, 0.0, 0.05528, 0.0, 0.05528, 0.0, 0.05528, 0.0, 0.05528, 0.0, 0.05528, 0.0, 0.05528, 0.0, 0.05528, 0.0, 0.05528, 0.0, 0.05528, 0.1877]): _vg.add([_i], _w, 'REPLACE')
_vg = ob_dog.vertex_groups.new(name='mid_spine')
for _i, _w in zip([0, 1, 2, 3, 8, 21, 24, 28, 29, 32, 37, 193, 227, 228, 232, 233], [0.46, 0.03416, 0.149, 0.01953, 0.0793, 0.007557, 0.05881, 0.4629, 0.05814, 0.1249, 0.07674, 0.05079, 0.2471, 0.08425, 0.2605, 0.02539]): _vg.add([_i], _w, 'REPLACE')
_vg = ob_dog.vertex_groups.new(name='front_spine')
for _i, _w in zip([0, 1, 2, 3, 4, 5, 7, 29, 30, 31, 78, 79, 80, 82, 85, 86, 88, 92, 94, 140, 141, 172, 174, 175, 176, 179, 180, 193, 194, 221, 224, 227, 228, 229, 230, 231, 232, 233], [0.00211, 0.03499, 0.0276, 0.1723, 0.03223, 0.7324, 0.9282, 0.01407, 0.03039, 0.952, 0.1281, 0.3885, 0.8118, 0.855, 0.0001173, 0.2223, 0.5526, 0.06022, 0.09876, 0.04466, 0.2909, 0.05218, 0.6425, 0.1784, 0.7431, 0.0914, 0.03752, 0.01881, 0.477, 0.03011, 0.04938, 0.01855, 0.09997, 0.3823, 0.4641, 0.4912, 0.007035, 0.2479]): _vg.add([_i], _w, 'REPLACE')
_vg = ob_dog.vertex_groups.new(name='right_front_hip')
for _i, _w in zip([79, 80, 82, 85, 86, 88, 91, 92, 94, 143, 174, 175, 176, 221, 222, 224], [0.03638, 0.05046, 0.03968, 0.4282, 0.4616, 0.1591, 0.09558, 0.1113, 0.06656, 0.03239, 0.1583, 0.1071, 0.08874, 0.05566, 0.04779, 0.03328]): _vg.add([_i], _w, 'REPLACE')
_vg = ob_dog.vertex_groups.new(name='right_front_upper_leg')
for _i, _w in zip([0, 1, 2, 3, 4, 5, 7, 28, 29, 32, 78, 79, 80, 81, 82, 83, 84, 85, 86, 87, 88, 89, 90, 91, 92, 93, 94, 137, 138, 140, 141, 142, 143, 144, 145, 146, 147, 148, 149, 150, 151, 152, 153, 172, 173, 174, 175, 176, 178, 179, 180, 181, 182, 183, 184, 193, 194, 208, 209, 210, 219, 220, 221, 222, 223, 224, 225, 226], [0.0, 0.0, 0.0, 0.0, 0.0, 0.0, 0.0, 0.0, 0.0, 0.007259, 0.805, 0.4107, 0.1031, 0.6903, 0.04097, 0.6989, 0.7239, 0.4797, 0.107, 0.5866, 0.05226, 0.1974, 0.2179, 0.1406, 0.05221, 0.2076, 0.006514, 0.8287, 0.7996, 0.8735, 0.4273, 0.8932, 0.9117, 0.9646, 0.9633, 0.6065, 0.7035, 0.8567, 0.805, 0.2302, 0.1178, 0.124, 0.1061, 0.8186, 0.7326, 0.1179, 0.686, 0.05233, 0.9549, 0.8714, 0.9341, 0.6326, 0.8208, 0.1786, 0.09494, 0.0, 0.0, 0.8311, 0.6839, 0.1902, 0.09872, 0.1038, 0.02611, 0.07031, 0.109, 0.003257, 0.6931, 0.7638]): _vg.add([_i], _w, 'REPLACE')
_vg = ob_dog.vertex_groups.new(name='right_front_mid_leg')
for _i, _w in zip([1, 3, 29, 81, 137, 138, 140, 142, 146, 147, 148, 149, 150, 151, 152, 153, 154, 155, 156, 157, 158, 159, 160, 161, 172, 173, 178, 181, 182, 183, 184, 185, 186, 187, 188, 208, 209, 210, 215, 216, 217, 218, 225, 226, 227, 228, 232], [0.08895, 0.00601, 0.0868, 0.1355, 0.1156, 0.1223, 0.04996, 0.0007812, 0.374, 0.2396, 0.1424, 0.1666, 0.7593, 0.8613, 0.8741, 0.8865, 0.9575, 0.8043, 0.9575, 0.8341, 0.1186, 0.1874, 0.09726, 0.1328, 0.07343, 0.185, 0.007121, 0.3222, 0.1732, 0.8032, 0.9027, 0.9118, 0.926, 0.08222, 0.09575, 0.1487, 0.3052, 0.8037, 0.8574, 0.4364, 0.4483, 0.8586, 0.06114, 0.0578, 0.04448, 0.003005, 0.0434]): _vg.add([_i], _w, 'REPLACE')
_vg = ob_dog.vertex_groups.new(name='right_front_lower_leg')
for _i, _w in zip([77, 139, 154, 155, 156, 157, 158, 159, 160, 161, 162, 163, 164, 165, 166, 167, 168, 169, 170, 171, 177, 185, 186, 187, 188, 189, 190, 191, 192, 195, 215, 216, 217, 218], [0.9985, 0.9991, 0.01371, 0.1921, 0.01938, 0.1631, 0.8811, 0.8118, 0.9026, 0.8668, 0.9956, 0.9962, 0.9965, 0.9958, 0.9988, 0.9987, 0.999, 0.999, 0.9977, 0.9982, 0.9985, 0.0814, 0.07126, 0.9173, 0.904, 0.9983, 0.9988, 0.9993, 0.9994, 0.9992, 0.1397, 0.5631, 0.5509, 0.1374]): _vg.add([_i], _w, 'REPLACE')
_vg = ob_dog.vertex_groups.new(name='left_front_hip')
_vg = ob_dog.vertex_groups.new(name='left_front_upper_leg')
for _i, _w in zip([1, 28, 29, 81, 83, 87, 93, 138, 173, 220, 225, 226, 227], [0.06247, 0.0, 0.0, 0.1103, 0.07227, 0.165, 0.001735, 0.0387, 0.03439, 0.0008673, 0.1019, 0.03614, 0.03124]): _vg.add([_i], _w, 'REPLACE')
_vg = ob_dog.vertex_groups.new(name='left_front_mid_leg')
_vg = ob_dog.vertex_groups.new(name='left_front_lower_leg')
_vg = ob_dog.vertex_groups.new(name='neck')
for _i, _w in zip([80, 82, 83, 84, 85, 86, 87, 88, 89, 90, 91, 92, 93, 94, 95, 96, 97, 98, 99, 100, 101, 102, 103, 106, 107, 108, 109, 112, 113, 114, 137, 138, 142, 143, 174, 176, 196, 197, 198, 199, 200, 201, 202, 203, 204, 205, 206, 207, 208, 209, 219, 220, 221, 222, 223, 224, 236], [0.002263, 0.04126, 0.0, 0.0, 0.06083, 0.2005, 0.0, 0.2224, 0.6308, 0.6498, 0.6734, 0.744, 0.5921, 0.7612, 0.03205, 0.08358, 0.1542, 0.4218, 0.05498, 0.4629, 0.1743, 0.1189, 0.03949, 0.3535, 0.1635, 0.1007, 0.04374, 0.204, 0.08322, 0.03144, 0.0, 0.0, 0.04857, 0.006127, 0.07518, 0.1068, 0.1817, 0.1812, 0.1699, 0.1529, 0.1701, 0.1837, 0.1783, 0.1733, 0.1078, 0.1002, 0.04538, 0.1804, 0.0, 0.0, 0.3314, 0.3235, 0.5829, 0.4138, 0.3667, 0.6121, 0.1409]): _vg.add([_i], _w, 'REPLACE')
_vg = ob_dog.vertex_groups.new(name='head')
for _i, _w in zip([29, 81, 82, 83, 84, 85, 86, 87, 88, 89, 90, 91, 92, 93, 94, 95, 96, 97, 98, 99, 100, 101, 102, 103, 104, 105, 106, 107, 108, 109, 110, 111, 112, 113, 114, 115, 116, 117, 118, 119, 120, 121, 122, 123, 124, 138, 142, 144, 145, 176, 196, 197, 198, 199, 200, 201, 202, 203, 204, 205, 206, 207, 219, 220, 221, 222, 223, 224, 236, 239, 240, 241], [0.0, 0.0, 0.0, 0.0, 0.0, 0.0, 0.0, 0.0, 0.0, 0.0, 0.0, 0.0, 0.0, 0.0, 0.0, 0.9467, 0.8961, 0.8305, 0.5685, 0.925, 0.527, 0.8228, 0.879, 0.9542, 0.9797, 0.9927, 0.6413, 0.8336, 0.8969, 0.9517, 0.9751, 0.993, 0.791, 0.9117, 0.9556, 0.9772, 0.9944, 0.9948, 0.9939, 1.0, 0.9998, 0.9997, 0.9997, 0.9995, 0.9992, 0.0, 0.0, 0.0, 0.0, 0.0, 0.8163, 0.817, 0.827, 0.8445, 0.8278, 0.8143, 0.8197, 0.8243, 0.8903, 0.8981, 0.9512, 0.8176, 0.2566, 0.2617, 0.2566, 0.2566, 0.2566, 0.1757, 0.857, 0.9996, 0.9999, 0.9997]): _vg.add([_i], _w, 'REPLACE')
_vg = ob_dog.vertex_groups.new(name='right_back_hip')
for _i, _w in zip([10, 11, 12, 13, 14, 15, 16, 17, 18, 19, 20, 26, 27, 33, 34, 35, 36, 39, 63, 238, 242, 243, 244, 245, 246, 247, 248, 249, 250, 251, 252, 253, 254, 255, 256, 257, 258, 259, 260, 261, 262, 263, 264, 265, 266, 267, 268, 269, 270, 271, 272, 273, 274, 275, 276], [0.06578, 0.05319, 0.3553, 0.08939, 0.2019, 0.1617, 0.4475, 0.5664, 0.01069, 0.4847, 0.007349, 0.2425, 0.06436, 0.04187, 0.1443, 0.3845, 0.3638, 0.08389, 0.2066, 0.03752, 0.4754, 0.1731, 0.3841, 0.0, 0.0, 0.0, 0.1731, 0.1443, 0.0, 0.0, 0.0, 0.5233, 0.3741, 0.4196, 0.0, 0.0, 0.0, 0.0, 0.0, 0.0, 0.0, 0.0, 0.0, 0.0, 0.0, 0.0, 0.0, 0.0, 0.0, 0.0, 0.0, 0.0, 0.0, 0.0, 0.0]): _vg.add([_i], _w, 'REPLACE')
_vg = ob_dog.vertex_groups.new(name='right_back_upper_leg')
for _i, _w in zip([0, 2, 8, 9, 10, 11, 12, 13, 14, 15, 16, 17, 18, 19, 20, 21, 22, 23, 24, 25, 26, 27, 28, 32, 33, 34, 35, 36, 37, 38, 39, 40, 41, 42, 43, 45, 47, 48, 49, 50, 51, 52, 54, 63, 193, 211, 212, 213, 214, 227, 228, 232, 233, 234, 235, 237, 238, 242, 243, 244, 245, 246, 247, 248, 249, 250, 251, 252, 253, 254, 255, 256, 257, 258, 259, 260, 261, 262, 263, 264, 265, 266, 267, 268, 269, 270, 271, 272, 273, 274, 275, 276], [0.06467, 0.06033, 0.314, 0.2499, 0.1393, 0.06552, 0.4588, 0.7988, 0.1614, 0.7749, 0.4868, 0.18, 0.8321, 0.3303, 0.3631, 0.595, 0.9119, 0.7041, 0.3613, 0.7103, 0.3284, 0.6402, 0.07747, 0.2565, 0.02684, 0.08026, 0.06727, 0.1539, 0.3324, 0.5986, 0.5279, 0.7779, 0.1733, 0.8092, 0.8677, 0.8546, 0.1309, 0.1118, 0.0478, 0.1122, 0.08228, 0.08572, 0.06816, 0.5724, 0.04215, 0.4119, 0.582, 0.573, 0.3999, 0.03233, 0.03017, 0.03873, 0.02107, 0.7138, 0.5312, 0.1521, 0.7362, 0.1236, 0.1208, 0.1707, 0.1222, 0.1236, 0.06727, 0.1208, 0.08026, 0.1222, 0.07377, 0.1222, 0.2552, 0.1106, 0.1388, 0.1236, 0.06727, 0.1236, 0.0, 0.1236, 0.0, 0.1236, 0.0, 0.1236, 0.0, 0.1236, 0.0, 0.1236, 0.0, 0.1236, 0.06727, 0.1236, 0.0, 0.1236, 0.06727, 0.0]): _vg.add([_i], _w, 'REPLACE')
_vg = ob_dog.vertex_groups.new(name='right_back_mid_leg')
for _i, _w in zip([8, 18, 21, 24, 25, 26, 27, 37, 38, 39, 40, 41, 42, 43, 44, 45, 46, 47, 48, 49, 50, 51, 52, 53, 54, 55, 56, 57, 58, 59, 60, 61, 62, 63, 64, 65, 66, 67, 68, 69, 70, 211, 212, 213, 214, 234, 235, 237, 238], [0.0003388, 0.1071, 0.005937, 0.01215, 0.03558, 0.04151, 0.1574, 0.003315, 0.0371, 0.1202, 0.1507, 0.8183, 0.1474, 0.1204, 0.9218, 0.1169, 0.9026, 0.8484, 0.8862, 0.9476, 0.8863, 0.9164, 0.9105, 0.9148, 0.9214, 0.9857, 0.9948, 0.9837, 0.9944, 0.7368, 0.9908, 0.7258, 0.9914, 0.05654, 0.9174, 0.06076, 0.08248, 0.08587, 0.2627, 0.2365, 0.04913, 0.5852, 0.4046, 0.4079, 0.5959, 0.2624, 0.7532, 0.8334, 0.1323]): _vg.add([_i], _w, 'REPLACE')
_vg = ob_dog.vertex_groups.new(name='right_back_lower_leg')
for _i, _w in zip([44, 46, 53, 59, 61, 64, 65, 66, 67, 68, 69, 70, 71, 72, 73, 74, 75, 76, 125, 126, 127, 128, 129, 130, 131, 132, 133, 134, 135, 136], [0.07823, 0.09722, 0.08516, 0.2629, 0.274, 0.08249, 0.9392, 0.9175, 0.9141, 0.7372, 0.7634, 0.9504, 0.9969, 0.9973, 0.9955, 0.9937, 0.9972, 0.9979, 0.999, 0.9992, 0.999, 0.9991, 0.9982, 0.9987, 0.9985, 0.9986, 0.9991, 0.9992, 0.9991, 0.9992]): _vg.add([_i], _w, 'REPLACE')
_vg = ob_dog.vertex_groups.new(name='left_back_hip')
for _i, _w in zip([17, 19, 26, 27, 34, 35, 36, 39, 63, 238, 242, 243, 244, 245, 246, 247, 248, 249, 250, 251, 252, 253, 254, 255, 256, 257, 258, 259, 260, 261, 262, 263, 264, 265, 266, 267, 268, 269, 270, 271, 272, 273, 274, 275, 276], [0.07514, 0.07417, 0.1687, 0.01053, 0.03992, 0.2335, 0.2245, 0.05263, 0.06832, 0.005263, 0.1543, 0.01996, 0.03757, 0.08714, 0.0, 0.0, 0.01996, 0.03992, 0.08714, 0.0, 0.08714, 0.07465, 0.229, 0.1894, 0.1543, 0.0, 0.0, 0.0, 0.1543, 0.0, 0.0, 0.0, 0.0, 0.0, 0.0, 0.0, 0.0, 0.0, 0.0, 0.0, 0.0, 0.0, 0.0, 0.0, 0.0]): _vg.add([_i], _w, 'REPLACE')
_vg = ob_dog.vertex_groups.new(name='left_back_upper_leg')
for _i, _w in zip([26, 27, 39, 238, 246, 250, 252, 258, 259, 260, 261, 262, 263, 264, 265, 266, 267, 268, 269, 270, 272, 273, 274, 276], [0.006313, 0.03786, 0.1133, 0.01893, 0.0, 0.0, 0.0, 0.0, 0.0, 0.0, 0.0, 0.0, 0.0, 0.0, 0.0, 0.0, 0.0, 0.0, 0.0, 0.0, 0.0, 0.0, 0.0, 0.0]): _vg.add([_i], _w, 'REPLACE')
_vg = ob_dog.vertex_groups.new(name='left_back_mid_leg')
_vg = ob_dog.vertex_groups.new(name='left_back_lower_leg')
_vg = ob_dog.vertex_groups.new(name='tail_end')
_vg.add([264, 265, 266, 267, 268, 269, 270, 271, 272, 273, 274, 275, 276], 1.0, 'REPLACE')
_vg = ob_dog.vertex_groups.new(name='tail')
for _i, _w in zip([35, 242, 246, 247, 248, 250, 251, 252, 256, 257, 258, 259, 260, 261, 262, 263, 264, 265, 266, 267], [0.2566, 0.3245, 1.0, 1.0, 0.1252, 1.0, 1.0, 1.0, 1.0, 1.0, 1.0, 1.0, 1.0, 1.0, 1.0, 1.0, 1.0, 1.0, 1.0, 1.0]): _vg.add([_i], _w, 'REPLACE')
_m = ob_dog.modifiers.new('Mirror', 'MIRROR')
_m = ob_dog.modifiers.new('Armature', 'ARMATURE')
_m.object = ob_armature

# ---- collection membership
col_collection_1.objects.link(ob_stick_body)
col_collection_1.objects.link(ob_stick)
col_collection_1.objects.link(ob_armature)
col_collection_1.objects.link(ob_dog)

# ---- scene / render settings (as saved in the file)
scene.frame_start = 0; scene.frame_end = 19; scene.frame_set(4)
scene.render.engine = 'BLENDER_EEVEE_NEXT'
scene.render.image_settings.file_format = 'FFMPEG'
scene.render.resolution_x = 640
scene.render.resolution_y = 480
scene.render.resolution_percentage = 50
scene.render.fps = 30
scene.render.dither_intensity = 0.0
scene.cycles.use_denoising = False
scene.cycles.samples = 10
scene.cycles.sampling_pattern = 'TABULATED_SOBOL'
scene.cycles.light_sampling_threshold = 0.0
scene.cycles.use_adaptive_sampling = False
scene.cycles.use_light_tree = False
scene.cycles.blur_glossy = 0.0
scene.cycles.pixel_filter_type = 'GAUSSIAN'
scene.cycles.sample_clamp_indirect = 0.0
scene.view_settings.view_transform = 'Standard'
bpy.context.view_layer.update()

# ---- added for rendering (the .blend has no active camera and no usable light): camera, sun
cam_auto = bpy.data.cameras.new('AutoCamera')
cam_auto.lens = 50.0
cam_auto.sensor_width = 36.0
cam_auto.clip_end = 1000.0
ob_auto_camera = bpy.data.objects.new('AutoCamera', cam_auto)
scene.collection.objects.link(ob_auto_camera)
ob_auto_camera.location = (7.47349, -8.03701, 5.58894)
ob_auto_camera.rotation_euler = (1.09748, -7.21219e-08, 0.694738)
scene.camera = ob_auto_camera
light_auto_sun = bpy.data.lights.new('AutoSun', 'SUN')
light_auto_sun.energy = 3.0
light_auto_sun.angle = 0.0523599
ob_auto_sun = bpy.data.objects.new('AutoSun', light_auto_sun)
scene.collection.objects.link(ob_auto_sun)
ob_auto_sun.rotation_euler = (0.872665, 0.174533, 0.523599)
bpy.context.view_layer.update()
